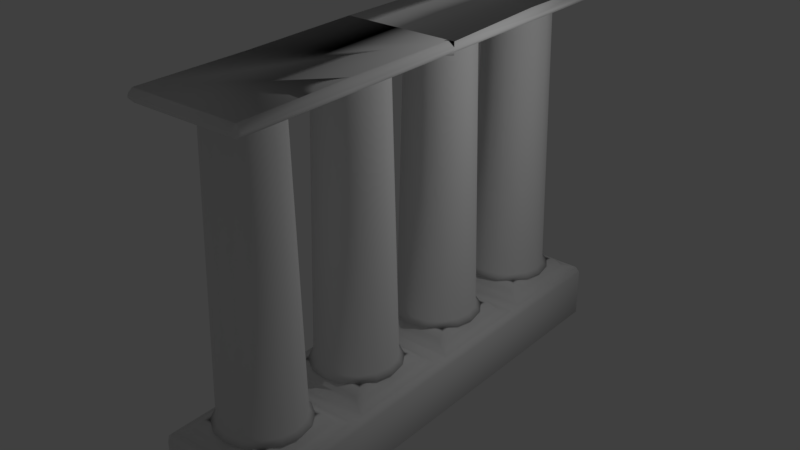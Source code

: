 # Source: ColumnsWall.blend  (saved by Blender 2.78.0; exported with 4.5.12 LTS)
import bpy
from mathutils import Matrix  # noqa: F401  (used for matrix-valued properties, if any)

bpy.ops.wm.read_factory_settings(use_empty=True)
scene = bpy.context.scene
scene.name = 'Scene'

# ---- collections
col_collection_1 = bpy.data.collections.new('Collection 1'); scene.collection.children.link(col_collection_1)

# ---- materials (node trees are filled in below, after node groups)
mat_material = bpy.data.materials.new('Material')
mat_material.alpha_threshold = 0.0
mat_material.use_transparent_shadow = False
mat_material.roughness = 0.5
mat_material.line_color = (0.0, 0.0, 0.0, 1.0)

# ---- material node trees

# ---- world
world_world = bpy.data.worlds.new('World'); scene.world = world_world
world_world.color = (0.05088, 0.05088, 0.05088)
world_world.use_sun_shadow = False
world_world.sun_shadow_jitter_overblur = 0.0
world_world.cycles.sampling_method = 'MANUAL'

# ---- lights
light_lamp = bpy.data.lights.new('Lamp', 'POINT')
light_lamp.transmission_factor = 0.0
light_lamp.cutoff_distance = 30.0
light_lamp.energy = 100.0
light_lamp.shadow_buffer_clip_start = 1.001
light_lamp.shadow_soft_size = 0.1
light_lamp.shadow_maximum_resolution = 0.006
light_lamp.use_absolute_resolution = True

# ---- meshes
me_cube = bpy.data.meshes.new('Cube')
me_cube.from_pydata([(1.0, 0.0, 0.0), (-1.0, -2.0, 0.0), (-1.0, 4.768e-07, 0.0), (0.6786, -0.3214, 1.2), (0.6786, -1.679, 1.2), (-0.6786, -1.679, 1.2), (-0.6786, -0.3214, 1.2), (1.0, -4.768e-07, 1.0), (1.0, -2.0, 1.0), (-1.0, 0.0, 1.0), (-1.0, -2.0, 1.0), (0.8044, -0.1956, 1.0), (0.8044, -1.804, 1.0), (-0.8044, -0.1956, 1.0), (-0.8044, -1.804, 1.0), (-1.0, 0.0, 6.209), (-1.0, -2.0, 6.209), (1.0, 4.768e-07, 6.209), (-0.6786, -0.3214, 5.9), (-0.6786, -1.679, 5.9), (0.6786, -1.679, 5.9), (0.6786, -0.3214, 5.9), (-1.0, -4.768e-07, 6.009), (1.0, 0.0, 6.009), (-0.8044, -0.1956, 6.009), (-0.8044, -1.804, 6.009), (0.8044, -0.1956, 6.009), (0.8044, -1.804, 6.009), (-8.547e-08, -0.335, 1.2), (-7.197e-08, -0.44, 5.9), (0.2545, -0.3856, 1.2), (0.2143, -0.4826, 5.9), (0.4702, -0.5298, 1.2), (0.396, -0.604, 5.9), (0.6144, -0.7455, 1.2), (0.5174, -0.7857, 5.9), (0.665, -1.0, 1.2), (0.56, -1.0, 5.9), (0.6144, -1.254, 1.2), (0.5174, -1.214, 5.9), (0.4702, -1.47, 1.2), (0.396, -1.396, 5.9), (0.2545, -1.614, 1.2), (0.2143, -1.517, 5.9), (-6.193e-09, -1.665, 1.2), (-5.215e-09, -1.56, 5.9), (-0.2545, -1.614, 1.2), (-0.2143, -1.517, 5.9), (-0.4702, -1.47, 1.2), (-0.396, -1.396, 5.9), (-0.6144, -1.254, 1.2), (-0.5174, -1.214, 5.9), (-0.665, -1.0, 1.2), (-0.56, -1.0, 5.9), (-0.6144, -0.7455, 1.2), (-0.5174, -0.7857, 5.9), (-0.4702, -0.5298, 1.2), (-0.396, -0.604, 5.9), (-0.2545, -0.3856, 1.2), (-0.2143, -0.4826, 5.9), (1.0, -2.0, 0.0), (1.0, -4.0, 0.0), (-1.0, -4.0, 0.0), (0.6786, -2.321, 1.2), (0.6786, -3.679, 1.2), (-0.6786, -3.679, 1.2), (-0.6786, -2.321, 1.2), (1.0, -4.0, 1.0), (-1.0, -4.0, 1.0), (0.8044, -2.196, 1.0), (0.8044, -3.804, 1.0), (-0.8044, -2.196, 1.0), (-0.8044, -3.804, 1.0), (-1.0, -4.0, 6.209), (1.0, -4.0, 6.209), (1.0, -2.0, 6.209), (-0.6786, -2.321, 5.9), (-0.6786, -3.679, 5.9), (0.6786, -3.679, 5.9), (0.6786, -2.321, 5.9), (-1.0, -2.0, 6.009), (-1.0, -4.0, 6.009), (1.0, -2.0, 6.009), (1.0, -4.0, 6.009), (-0.8044, -2.196, 6.009), (-0.8044, -3.804, 6.009), (0.8044, -2.196, 6.009), (0.8044, -3.804, 6.009), (-8.547e-08, -2.335, 1.2), (-7.197e-08, -2.44, 5.9), (0.2545, -2.386, 1.2), (0.2143, -2.483, 5.9), (0.4702, -2.53, 1.2), (0.396, -2.604, 5.9), (0.6144, -2.746, 1.2), (0.5174, -2.786, 5.9), (0.665, -3.0, 1.2), (0.56, -3.0, 5.9), (0.6144, -3.254, 1.2), (0.5174, -3.214, 5.9), (0.4702, -3.47, 1.2), (0.396, -3.396, 5.9), (0.2545, -3.614, 1.2), (0.2143, -3.517, 5.9), (-6.193e-09, -3.665, 1.2), (-5.215e-09, -3.56, 5.9), (-0.2545, -3.614, 1.2), (-0.2143, -3.517, 5.9), (-0.4702, -3.47, 1.2), (-0.396, -3.396, 5.9), (-0.6144, -3.254, 1.2), (-0.5174, -3.214, 5.9), (-0.665, -3.0, 1.2), (-0.56, -3.0, 5.9), (-0.6144, -2.746, 1.2), (-0.5174, -2.786, 5.9), (-0.4702, -2.53, 1.2), (-0.396, -2.604, 5.9), (-0.2545, -2.386, 1.2), (-0.2143, -2.483, 5.9), (1.0, 4.0, 0.0), (-1.0, 2.0, 0.0), (-1.0, 4.0, 0.0), (0.6786, 3.679, 1.2), (0.6786, 2.321, 1.2), (-0.6786, 2.321, 1.2), (-0.6786, 3.679, 1.2), (1.0, 4.0, 1.0), (1.0, 2.0, 1.0), (-1.0, 4.0, 1.0), (-1.0, 2.0, 1.0), (0.8044, 3.804, 1.0), (0.8044, 2.196, 1.0), (-0.8044, 3.804, 1.0), (-0.8044, 2.196, 1.0), (-1.0, 4.0, 6.209), (-1.0, 2.0, 6.209), (1.0, 4.0, 6.209), (-0.6786, 3.679, 5.9), (-0.6786, 2.321, 5.9), (0.6786, 2.321, 5.9), (0.6786, 3.679, 5.9), (-1.0, 4.0, 6.009), (1.0, 4.0, 6.009), (-0.8044, 3.804, 6.009), (-0.8044, 2.196, 6.009), (0.8044, 3.804, 6.009), (0.8044, 2.196, 6.009), (-8.547e-08, 3.665, 1.2), (-7.197e-08, 3.56, 5.9), (0.2545, 3.614, 1.2), (0.2143, 3.517, 5.9), (0.4702, 3.47, 1.2), (0.396, 3.396, 5.9), (0.6144, 3.254, 1.2), (0.5174, 3.214, 5.9), (0.665, 3.0, 1.2), (0.56, 3.0, 5.9), (0.6144, 2.746, 1.2), (0.5174, 2.786, 5.9), (0.4702, 2.53, 1.2), (0.396, 2.604, 5.9), (0.2545, 2.386, 1.2), (0.2143, 2.483, 5.9), (-6.193e-09, 2.335, 1.2), (-5.215e-09, 2.44, 5.9), (-0.2545, 2.386, 1.2), (-0.2143, 2.483, 5.9), (-0.4702, 2.53, 1.2), (-0.396, 2.604, 5.9), (-0.6144, 2.746, 1.2), (-0.5174, 2.786, 5.9), (-0.665, 3.0, 1.2), (-0.56, 3.0, 5.9), (-0.6144, 3.254, 1.2), (-0.5174, 3.214, 5.9), (-0.4702, 3.47, 1.2), (-0.396, 3.396, 5.9), (-0.2545, 3.614, 1.2), (-0.2143, 3.517, 5.9), (1.0, 2.0, 0.0), (1.0, 0.0, 0.0), (-1.0, 4.768e-07, 0.0), (0.6786, 1.679, 1.2), (0.6786, 0.3214, 1.2), (-0.6786, 0.3214, 1.2), (-0.6786, 1.679, 1.2), (1.0, -4.768e-07, 1.0), (-1.0, 4.768e-07, 1.0), (0.8044, 1.804, 1.0), (0.8044, 0.1956, 1.0), (-0.8044, 1.804, 1.0), (-0.8044, 0.1956, 1.0), (-1.0, 0.0, 6.209), (1.0, 4.768e-07, 6.209), (1.0, 2.0, 6.209), (-0.6786, 1.679, 5.9), (-0.6786, 0.3214, 5.9), (0.6786, 0.3214, 5.9), (0.6786, 1.679, 5.9), (-1.0, 2.0, 6.009), (-1.0, -4.768e-07, 6.009), (1.0, 2.0, 6.009), (1.0, 4.768e-07, 6.009), (-0.8044, 1.804, 6.009), (-0.8044, 0.1956, 6.009), (0.8044, 1.804, 6.009), (0.8044, 0.1956, 6.009), (-8.547e-08, 1.665, 1.2), (-7.197e-08, 1.56, 5.9), (0.2545, 1.614, 1.2), (0.2143, 1.517, 5.9), (0.4702, 1.47, 1.2), (0.396, 1.396, 5.9), (0.6144, 1.254, 1.2), (0.5174, 1.214, 5.9), (0.665, 1.0, 1.2), (0.56, 1.0, 5.9), (0.6144, 0.7455, 1.2), (0.5174, 0.7857, 5.9), (0.4702, 0.5298, 1.2), (0.396, 0.604, 5.9), (0.2545, 0.3856, 1.2), (0.2143, 0.4826, 5.9), (-6.193e-09, 0.335, 1.2), (-5.215e-09, 0.44, 5.9), (-0.2545, 0.3856, 1.2), (-0.2143, 0.4826, 5.9), (-0.4702, 0.5298, 1.2), (-0.396, 0.604, 5.9), (-0.6144, 0.7455, 1.2), (-0.5174, 0.7857, 5.9), (-0.665, 1.0, 1.2), (-0.56, 1.0, 5.9), (-0.6144, 1.254, 1.2), (-0.5174, 1.214, 5.9), (-0.4702, 1.47, 1.2), (-0.396, 1.396, 5.9), (-0.2545, 1.614, 1.2), (-0.2143, 1.517, 5.9)], [(7, 188)], [(0, 60, 1, 2), (0, 7, 8, 60), (1, 10, 9, 2), (11, 12, 8, 7), (13, 11, 7, 9), (12, 14, 10, 8), (14, 13, 9, 10), (3, 4, 12, 11), (6, 3, 11, 13), (4, 5, 14, 12), (5, 6, 13, 14), (20, 19, 49, 47, 45, 43, 41), (15, 22, 80, 16), (75, 82, 23, 17), (24, 25, 80, 22), (26, 24, 22, 23), (25, 27, 82, 80), (27, 26, 23, 82), (18, 19, 25, 24), (21, 18, 24, 26), (19, 20, 27, 25), (20, 21, 26, 27), (28, 29, 31, 30), (30, 31, 33, 32), (32, 33, 35, 34), (34, 35, 37, 36), (36, 37, 39, 38), (38, 39, 41, 40), (40, 41, 43, 42), (42, 43, 45, 44), (44, 45, 47, 46), (46, 47, 49, 48), (48, 49, 51, 50), (50, 51, 53, 52), (52, 53, 55, 54), (54, 55, 57, 56), (21, 20, 41, 39, 37, 35, 33), (56, 57, 59, 58), (58, 59, 29, 28), (19, 18, 57, 55, 53, 51, 49), (18, 21, 33, 31, 29, 59, 57), (5, 4, 40, 42, 44, 46, 48), (4, 3, 32, 34, 36, 38, 40), (3, 6, 56, 58, 28, 30, 32), (6, 5, 48, 50, 52, 54, 56), (60, 61, 62, 1), (60, 8, 67, 61), (61, 67, 68, 62), (62, 68, 10, 1), (69, 70, 67, 8), (71, 69, 8, 10), (70, 72, 68, 67), (72, 71, 10, 68), (63, 64, 70, 69), (66, 63, 69, 71), (64, 65, 72, 70), (65, 66, 71, 72), (78, 77, 109, 107, 105, 103, 101), (16, 80, 81, 73), (73, 81, 83, 74), (74, 83, 82, 75), (84, 85, 81, 80), (86, 84, 80, 82), (85, 87, 83, 81), (87, 86, 82, 83), (76, 77, 85, 84), (79, 76, 84, 86), (77, 78, 87, 85), (78, 79, 86, 87), (88, 89, 91, 90), (90, 91, 93, 92), (92, 93, 95, 94), (94, 95, 97, 96), (96, 97, 99, 98), (98, 99, 101, 100), (100, 101, 103, 102), (102, 103, 105, 104), (104, 105, 107, 106), (106, 107, 109, 108), (108, 109, 111, 110), (110, 111, 113, 112), (112, 113, 115, 114), (114, 115, 117, 116), (79, 78, 101, 99, 97, 95, 93), (116, 117, 119, 118), (118, 119, 89, 88), (77, 76, 117, 115, 113, 111, 109), (76, 79, 93, 91, 89, 119, 117), (65, 64, 100, 102, 104, 106, 108), (64, 63, 92, 94, 96, 98, 100), (63, 66, 116, 118, 88, 90, 92), (66, 65, 108, 110, 112, 114, 116), (120, 180, 121, 122), (120, 127, 128, 180), (121, 130, 129, 122), (127, 120, 122, 129), (131, 132, 128, 127), (133, 131, 127, 129), (132, 134, 130, 128), (134, 133, 129, 130), (123, 124, 132, 131), (126, 123, 131, 133), (124, 125, 134, 132), (125, 126, 133, 134), (140, 139, 169, 167, 165, 163, 161), (135, 142, 200, 136), (195, 202, 143, 137), (142, 135, 137, 143), (144, 145, 200, 142), (146, 144, 142, 143), (145, 147, 202, 200), (147, 146, 143, 202), (138, 139, 145, 144), (141, 138, 144, 146), (139, 140, 147, 145), (140, 141, 146, 147), (148, 149, 151, 150), (150, 151, 153, 152), (152, 153, 155, 154), (154, 155, 157, 156), (156, 157, 159, 158), (158, 159, 161, 160), (160, 161, 163, 162), (162, 163, 165, 164), (164, 165, 167, 166), (166, 167, 169, 168), (168, 169, 171, 170), (170, 171, 173, 172), (172, 173, 175, 174), (174, 175, 177, 176), (141, 140, 161, 159, 157, 155, 153), (176, 177, 179, 178), (178, 179, 149, 148), (139, 138, 177, 175, 173, 171, 169), (138, 141, 153, 151, 149, 179, 177), (125, 124, 160, 162, 164, 166, 168), (124, 123, 152, 154, 156, 158, 160), (123, 126, 176, 178, 148, 150, 152), (126, 125, 168, 170, 172, 174, 176), (180, 181, 182, 121), (180, 128, 187, 181), (182, 188, 130, 121), (189, 190, 187, 128), (191, 189, 128, 130), (190, 192, 188, 187), (192, 191, 130, 188), (183, 184, 190, 189), (186, 183, 189, 191), (184, 185, 192, 190), (185, 186, 191, 192), (198, 197, 229, 227, 225, 223, 221), (136, 200, 201, 193), (194, 203, 202, 195), (204, 205, 201, 200), (206, 204, 200, 202), (205, 207, 203, 201), (207, 206, 202, 203), (196, 197, 205, 204), (199, 196, 204, 206), (197, 198, 207, 205), (198, 199, 206, 207), (208, 209, 211, 210), (210, 211, 213, 212), (212, 213, 215, 214), (214, 215, 217, 216), (216, 217, 219, 218), (218, 219, 221, 220), (220, 221, 223, 222), (222, 223, 225, 224), (224, 225, 227, 226), (226, 227, 229, 228), (228, 229, 231, 230), (230, 231, 233, 232), (232, 233, 235, 234), (234, 235, 237, 236), (199, 198, 221, 219, 217, 215, 213), (236, 237, 239, 238), (238, 239, 209, 208), (197, 196, 237, 235, 233, 231, 229), (196, 199, 213, 211, 209, 239, 237), (185, 184, 220, 222, 224, 226, 228), (184, 183, 212, 214, 216, 218, 220), (183, 186, 236, 238, 208, 210, 212), (186, 185, 228, 230, 232, 234, 236), (203, 23, 201, 22), (16, 73, 74, 75, 17, 193, 136, 135, 137, 195, 194, 15)])
me_cube.polygons.foreach_set('use_smooth', [True] * 186)
me_cube.materials.append(mat_material)
me_cube.use_remesh_preserve_volume = False
me_cube.use_remesh_preserve_attributes = False
me_cube.use_mirror_vertex_groups = False
me_cube.update()

# ---- objects
ob_cube = bpy.data.objects.new('Cube', me_cube)
ob_lamp = bpy.data.objects.new('Lamp', light_lamp)

# ---- transforms, parenting, visibility, modifiers, constraints
ob_cube.location = (0.0, 0.0, 0.0)
ob_cube.lock_rotations_4d = False
ob_cube.empty_display_type = 'ARROWS'
ob_cube.lineart.crease_threshold = 0.0
_m = ob_cube.modifiers.new('Bevel', 'BEVEL')
_m.spread = 0.0
ob_lamp.location = (4.076, 1.005, 5.904)
ob_lamp.rotation_euler = (0.6503, 0.05522, 1.866)
ob_lamp.lock_rotations_4d = False
ob_lamp.empty_display_type = 'ARROWS'
ob_lamp.color = (0.0, 0.0, 0.0, 0.0)
ob_lamp.lineart.crease_threshold = 0.0

# ---- collection membership
col_collection_1.objects.link(ob_cube)
col_collection_1.objects.link(ob_lamp)

# ---- scene / render settings (as saved in the file)
scene.frame_start = 1; scene.frame_end = 250; scene.frame_set(1)
scene.render.engine = 'BLENDER_EEVEE_NEXT'
scene.render.resolution_percentage = 50
scene.render.dither_intensity = 0.0
scene.cycles.use_denoising = False
scene.cycles.samples = 128
scene.cycles.sampling_pattern = 'TABULATED_SOBOL'
scene.cycles.light_sampling_threshold = 0.0
scene.cycles.use_adaptive_sampling = False
scene.cycles.use_light_tree = False
scene.cycles.blur_glossy = 0.0
scene.cycles.sample_clamp_indirect = 0.0
scene.view_settings.view_transform = 'Standard'
bpy.context.view_layer.update()

# ---- added for rendering (the .blend has no active camera): camera
cam_auto = bpy.data.cameras.new('AutoCamera')
cam_auto.lens = 50.0
cam_auto.sensor_width = 36.0
cam_auto.clip_end = 1000.0
ob_auto_camera = bpy.data.objects.new('AutoCamera', cam_auto)
scene.collection.objects.link(ob_auto_camera)
ob_auto_camera.location = (9.7266, -11.6221, 10.8524)
ob_auto_camera.rotation_euler = (1.09748, -7.21219e-08, 0.694738)
scene.camera = ob_auto_camera
bpy.context.view_layer.update()
